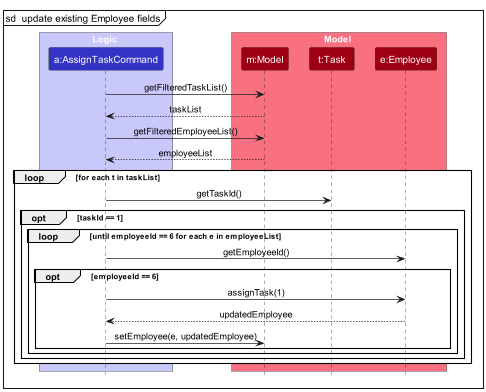

The diagram above was rendered by PlantUML. Its source (embedded in the PNG):
@startuml
!include style.puml
skinparam ArrowFontStyle plain

mainframe sd  update existing Employee fields
box Logic LOGIC_COLOR_T1
participant "a:AssignTaskCommand" as AssignTaskCommand LOGIC_COLOR
end box

box Model MODEL_COLOR_T1
participant "m:Model" as Model MODEL_COLOR
participant "t:Task" as Task MODEL_COLOR
participant "e:Employee" as Employee MODEL_COLOR
end box

AssignTaskCommand -> Model : getFilteredTaskList()
Model --> AssignTaskCommand : taskList

AssignTaskCommand -> Model : getFilteredEmployeeList()
Model --> AssignTaskCommand : employeeList

'loop until taskId == 1 for each t in taskList
'AssignTaskCommand -> Task: getTaskId()
'end

loop for each t in taskList
    AssignTaskCommand -> Task: getTaskId()
    opt taskId == 1
        loop until employeeId == 6 for each e in employeeList
            AssignTaskCommand -> Employee: getEmployeeId()
            opt employeeId == 6
                AssignTaskCommand -> Employee : assignTask(1)
                Employee --> AssignTaskCommand : updatedEmployee
                AssignTaskCommand -> Model : setEmployee(e, updatedEmployee)
            end
        end
    end
end
@enduml